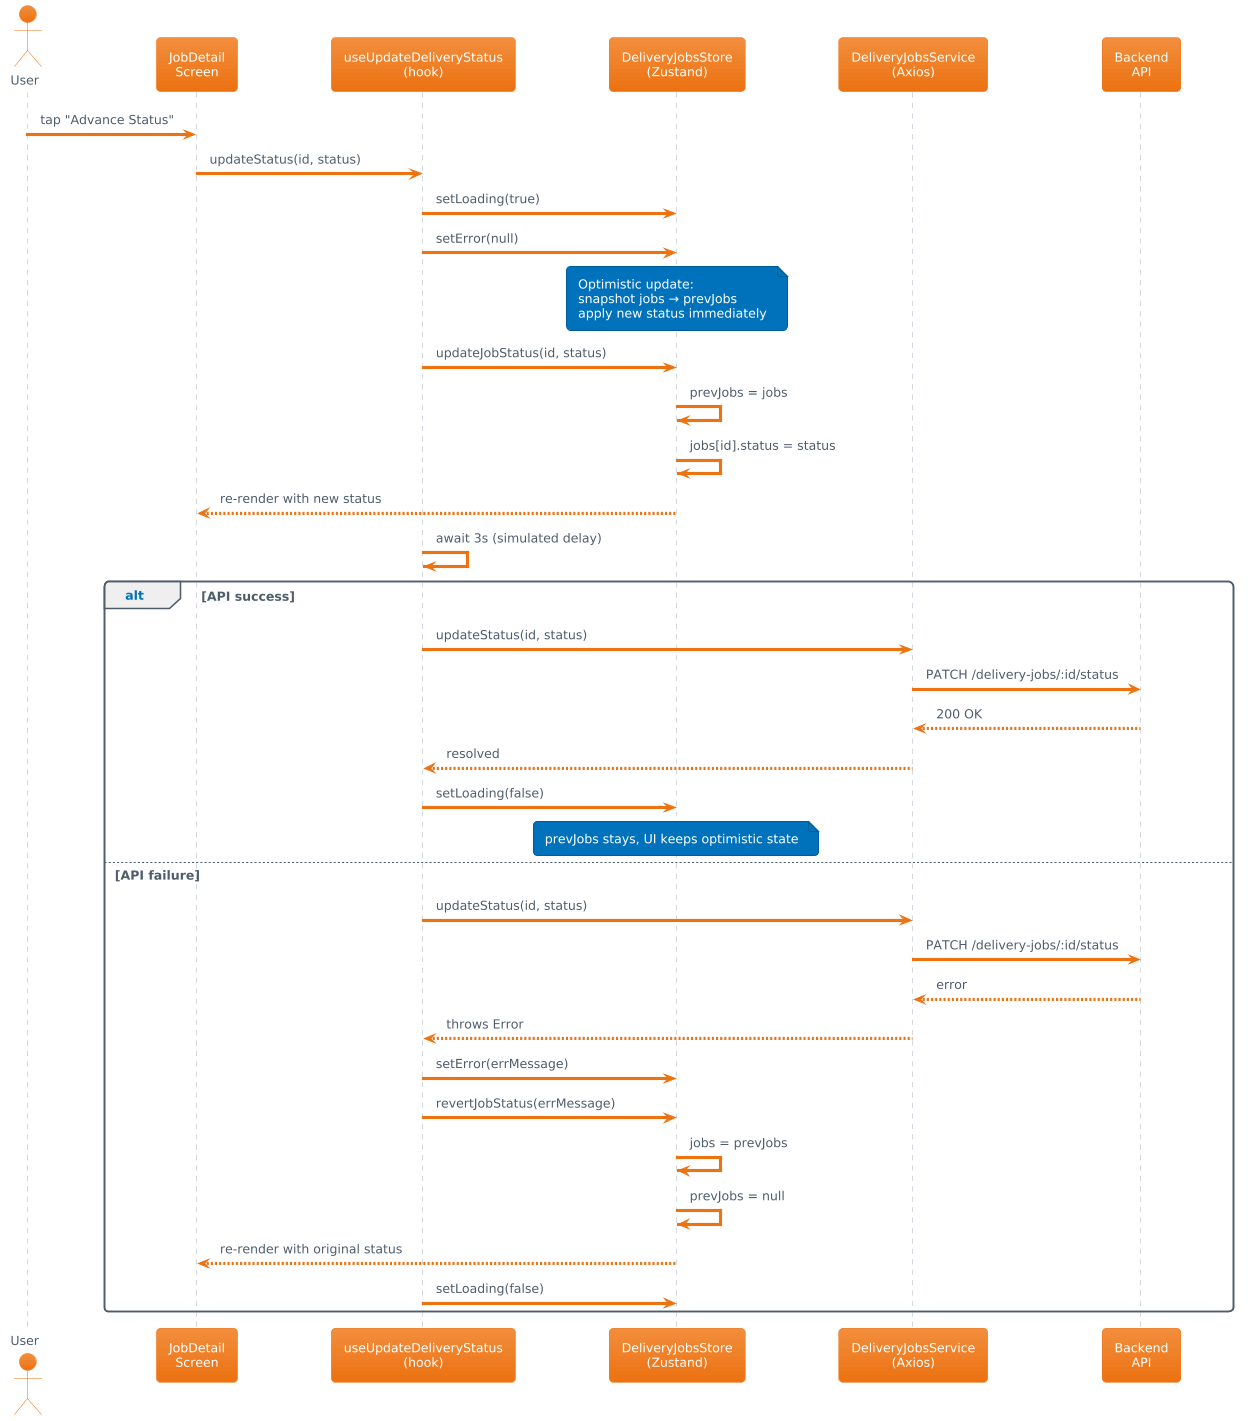

The diagram above was rendered by PlantUML. Its source (embedded in the PNG):
@startuml
!theme aws-orange
actor User
participant "JobDetail\nScreen" as Screen
participant "useUpdateDeliveryStatus\n(hook)" as Hook
participant "DeliveryJobsStore\n(Zustand)" as Store
participant "DeliveryJobsService\n(Axios)" as API
participant "Backend\nAPI" as Backend

User -> Screen : tap "Advance Status"
Screen -> Hook : updateStatus(id, status)

Hook -> Store : setLoading(true)
Hook -> Store : setError(null)

note over Store
  Optimistic update:
  snapshot jobs → prevJobs
  apply new status immediately
end note

Hook -> Store : updateJobStatus(id, status)
Store -> Store : prevJobs = jobs
Store -> Store : jobs[id].status = status
Store --> Screen : re-render with new status

Hook -> Hook : await 3s (simulated delay)

alt API success
    Hook -> API : updateStatus(id, status)
    API -> Backend : PATCH /delivery-jobs/:id/status
    Backend --> API : 200 OK
    API --> Hook : resolved
    Hook -> Store : setLoading(false)
    note over Store : prevJobs stays, UI keeps optimistic state
else API failure
    Hook -> API : updateStatus(id, status)
    API -> Backend : PATCH /delivery-jobs/:id/status
    Backend --> API : error
    API --> Hook : throws Error
    Hook -> Store : setError(errMessage)
    Hook -> Store : revertJobStatus(errMessage)
    Store -> Store : jobs = prevJobs
    Store -> Store : prevJobs = null
    Store --> Screen : re-render with original status
    Hook -> Store : setLoading(false)
end
@enduml